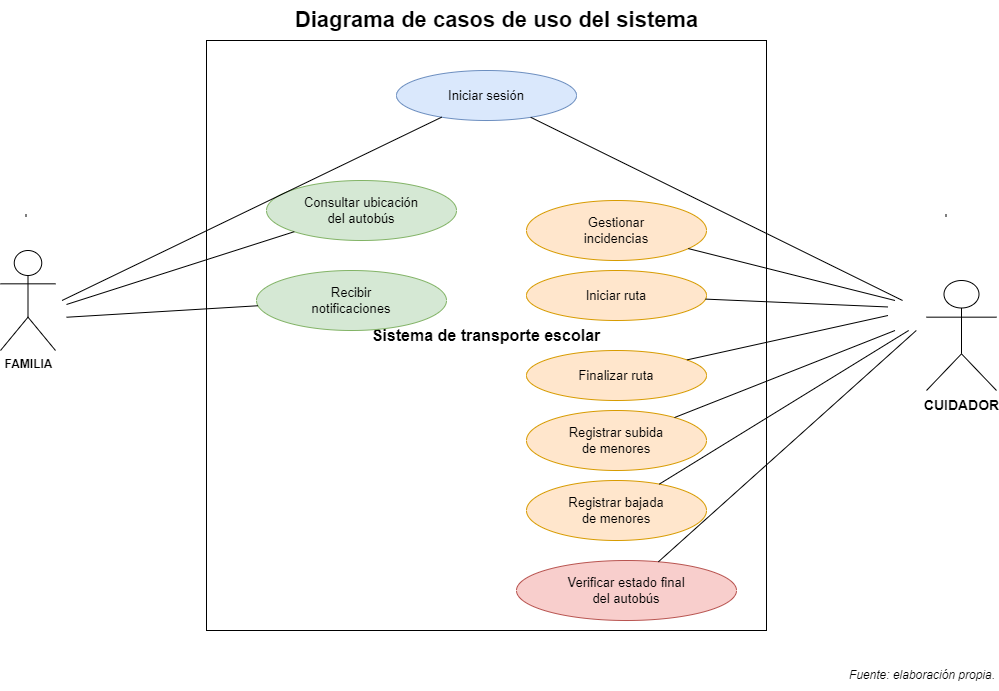

The diagram above was exported from draw.io. Its source (the exported page's mxGraphModel, read from the mxfile embedded in the PNG):
<mxGraphModel dx="1278" dy="649" grid="1" gridSize="10" guides="1" tooltips="1" connect="1" arrows="1" fold="1" page="1" pageScale="1" pageWidth="1169" pageHeight="827" math="0" shadow="0">
  <root>
    <mxCell id="0" />
    <mxCell id="1" parent="0" />
    <mxCell id="titulo" value="Diagrama de casos de uso del sistema" style="text;html=1;strokeColor=none;fillColor=none;align=center;verticalAlign=middle;fontSize=22;fontStyle=1;" parent="1" vertex="1">
      <mxGeometry x="320" y="20" width="520" height="40" as="geometry" />
    </mxCell>
    <mxCell id="sistema" value="Sistema de transporte escolar" style="rounded=0;whiteSpace=wrap;html=1;fillColor=#ffffff;strokeColor=#000000;fontSize=16;fontStyle=1;" parent="1" vertex="1">
      <mxGeometry x="290" y="60" width="560" height="590" as="geometry" />
    </mxCell>
    <mxCell id="familiaCuerpo" value="" style="shape=line;strokeWidth=2;" parent="1" vertex="1">
      <mxGeometry x="109" y="200" width="1" height="70" as="geometry" />
    </mxCell>
    <mxCell id="familiaPierna1" value="" style="shape=line;strokeWidth=2;" parent="1" vertex="1">
      <mxGeometry x="109" y="270" width="-25" height="40" as="geometry" />
    </mxCell>
    <mxCell id="cuidadorCuerpo" value="" style="shape=line;strokeWidth=2;" parent="1" vertex="1">
      <mxGeometry x="1029" y="200" width="1" height="70" as="geometry" />
    </mxCell>
    <mxCell id="cuidadorPierna1" value="" style="shape=line;strokeWidth=2;" parent="1" vertex="1">
      <mxGeometry x="1029" y="270" width="-25" height="40" as="geometry" />
    </mxCell>
    <mxCell id="uc1" value="Iniciar sesión" style="ellipse;whiteSpace=wrap;html=1;fillColor=#dae8fc;strokeColor=#6c8ebf;fontSize=13;" parent="1" vertex="1">
      <mxGeometry x="480" y="90" width="180" height="50" as="geometry" />
    </mxCell>
    <mxCell id="uc2" value="Consultar ubicación&#10;del autobús" style="ellipse;whiteSpace=wrap;html=1;fillColor=#d5e8d4;strokeColor=#82b366;fontSize=13;" parent="1" vertex="1">
      <mxGeometry x="350" y="200" width="190" height="60" as="geometry" />
    </mxCell>
    <mxCell id="uc3" value="Recibir&#10;notificaciones" style="ellipse;whiteSpace=wrap;html=1;fillColor=#d5e8d4;strokeColor=#82b366;fontSize=13;" parent="1" vertex="1">
      <mxGeometry x="340" y="290" width="190" height="60" as="geometry" />
    </mxCell>
    <mxCell id="uc4" value="Iniciar ruta" style="ellipse;whiteSpace=wrap;html=1;fillColor=#ffe6cc;strokeColor=#d79b00;fontSize=13;" parent="1" vertex="1">
      <mxGeometry x="610" y="290" width="180" height="50" as="geometry" />
    </mxCell>
    <mxCell id="uc5" value="Finalizar ruta" style="ellipse;whiteSpace=wrap;html=1;fillColor=#ffe6cc;strokeColor=#d79b00;fontSize=13;" parent="1" vertex="1">
      <mxGeometry x="610" y="370" width="180" height="50" as="geometry" />
    </mxCell>
    <mxCell id="uc6" value="Registrar subida&#10;de menores" style="ellipse;whiteSpace=wrap;html=1;fillColor=#ffe6cc;strokeColor=#d79b00;fontSize=13;" parent="1" vertex="1">
      <mxGeometry x="610" y="430" width="180" height="60" as="geometry" />
    </mxCell>
    <mxCell id="uc7" value="Registrar bajada&#10;de menores" style="ellipse;whiteSpace=wrap;html=1;fillColor=#ffe6cc;strokeColor=#d79b00;fontSize=13;" parent="1" vertex="1">
      <mxGeometry x="610" y="500" width="180" height="60" as="geometry" />
    </mxCell>
    <mxCell id="uc8" value="Verificar estado final&#10;del autobús" style="ellipse;whiteSpace=wrap;html=1;fillColor=#f8cecc;strokeColor=#b85450;fontSize=13;" parent="1" vertex="1">
      <mxGeometry x="600" y="580" width="220" height="60" as="geometry" />
    </mxCell>
    <mxCell id="uc9" value="Gestionar&#10;incidencias" style="ellipse;whiteSpace=wrap;html=1;fillColor=#ffe6cc;strokeColor=#d79b00;fontSize=13;" parent="1" vertex="1">
      <mxGeometry x="610" y="220" width="180" height="60" as="geometry" />
    </mxCell>
    <mxCell id="e1" value="" style="endArrow=none;html=1;" parent="1" target="uc1" edge="1">
      <mxGeometry relative="1" as="geometry">
        <mxPoint x="145.52631578947376" y="320" as="sourcePoint" />
      </mxGeometry>
    </mxCell>
    <mxCell id="e2" value="" style="endArrow=none;html=1;" parent="1" target="uc2" edge="1">
      <mxGeometry relative="1" as="geometry">
        <mxPoint x="150" y="323.98550724637676" as="sourcePoint" />
      </mxGeometry>
    </mxCell>
    <mxCell id="e3" value="" style="endArrow=none;html=1;" parent="1" target="uc3" edge="1">
      <mxGeometry relative="1" as="geometry">
        <mxPoint x="150" y="336.7391304347826" as="sourcePoint" />
      </mxGeometry>
    </mxCell>
    <mxCell id="e4" value="" style="endArrow=none;html=1;" parent="1" target="uc1" edge="1">
      <mxGeometry relative="1" as="geometry">
        <mxPoint x="986.0530716739258" y="320" as="sourcePoint" />
      </mxGeometry>
    </mxCell>
    <mxCell id="e5" value="" style="endArrow=none;html=1;" parent="1" target="uc4" edge="1">
      <mxGeometry relative="1" as="geometry">
        <mxPoint x="971.5" y="326.47333519721565" as="sourcePoint" />
      </mxGeometry>
    </mxCell>
    <mxCell id="e6" value="" style="endArrow=none;html=1;" parent="1" target="uc5" edge="1">
      <mxGeometry relative="1" as="geometry">
        <mxPoint x="971.5" y="335" as="sourcePoint" />
      </mxGeometry>
    </mxCell>
    <mxCell id="e7" value="" style="endArrow=none;html=1;" parent="1" target="uc6" edge="1">
      <mxGeometry relative="1" as="geometry">
        <mxPoint x="978.506513103242" y="350" as="sourcePoint" />
      </mxGeometry>
    </mxCell>
    <mxCell id="e8" value="" style="endArrow=none;html=1;" parent="1" target="uc7" edge="1">
      <mxGeometry relative="1" as="geometry">
        <mxPoint x="992.147824953091" y="350" as="sourcePoint" />
      </mxGeometry>
    </mxCell>
    <mxCell id="e9" value="" style="endArrow=none;html=1;" parent="1" target="uc8" edge="1">
      <mxGeometry relative="1" as="geometry">
        <mxPoint x="999.7786393467786" y="350" as="sourcePoint" />
      </mxGeometry>
    </mxCell>
    <mxCell id="e10" value="" style="endArrow=none;html=1;" parent="1" target="uc9" edge="1">
      <mxGeometry relative="1" as="geometry">
        <mxPoint x="978.5065131032416" y="320" as="sourcePoint" />
      </mxGeometry>
    </mxCell>
    <mxCell id="fuente" value="Fuente: elaboración propia." style="text;html=1;strokeColor=none;fillColor=none;align=right;verticalAlign=middle;fontSize=12;fontStyle=2;" parent="1" vertex="1">
      <mxGeometry x="860" y="680" width="220" height="30" as="geometry" />
    </mxCell>
    <mxCell id="CkdumJhuqQG6SSBIYqAm-1" value="&lt;b&gt;FAMILIA&lt;/b&gt;" style="shape=umlActor;verticalLabelPosition=bottom;verticalAlign=top;html=1;outlineConnect=0;" vertex="1" parent="1">
      <mxGeometry x="84" y="270" width="55" height="100" as="geometry" />
    </mxCell>
    <mxCell id="CkdumJhuqQG6SSBIYqAm-3" value="&lt;b&gt;&lt;font style=&quot;font-size: 14px;&quot;&gt;CUIDADOR&lt;br&gt;&lt;br&gt;&lt;/font&gt;&lt;/b&gt;" style="shape=umlActor;verticalLabelPosition=bottom;verticalAlign=top;html=1;outlineConnect=0;" vertex="1" parent="1">
      <mxGeometry x="1010" y="300" width="70" height="110" as="geometry" />
    </mxCell>
  </root>
</mxGraphModel>